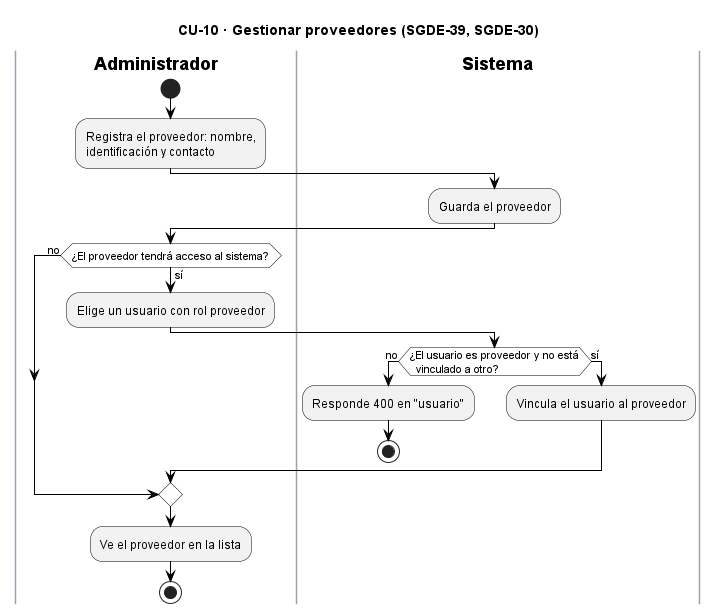

The diagram above was rendered by PlantUML. Its source (embedded in the PNG):
@startuml CU10_GestionarProveedores
title CU-10 · Gestionar proveedores (SGDE-39, SGDE-30)
skinparam backgroundColor white
skinparam ActivityBackgroundColor #F2F2F2
skinparam ActivityBorderColor black
skinparam ActivityDiamondBackgroundColor white
skinparam ActivityDiamondBorderColor black
skinparam ArrowColor black
skinparam SwimlaneBorderColor #9AA3AE
skinparam SwimlaneTitleFontStyle bold
skinparam note {
  BackgroundColor #FFFBEA
  BorderColor #B8A86B
}

|Administrador|
start
:Registra el proveedor: nombre,
identificación y contacto;
|Sistema|
:Guarda el proveedor;
|Administrador|
if (¿El proveedor tendrá acceso al sistema?) then (sí)
  :Elige un usuario con rol proveedor;
  |Sistema|
  if (¿El usuario es proveedor y no está
  vinculado a otro?) then (no)
    :Responde 400 en "usuario";
    stop
  else (sí)
    :Vincula el usuario al proveedor;
  endif
else (no)
endif
|Administrador|
:Ve el proveedor en la lista;
stop
@enduml